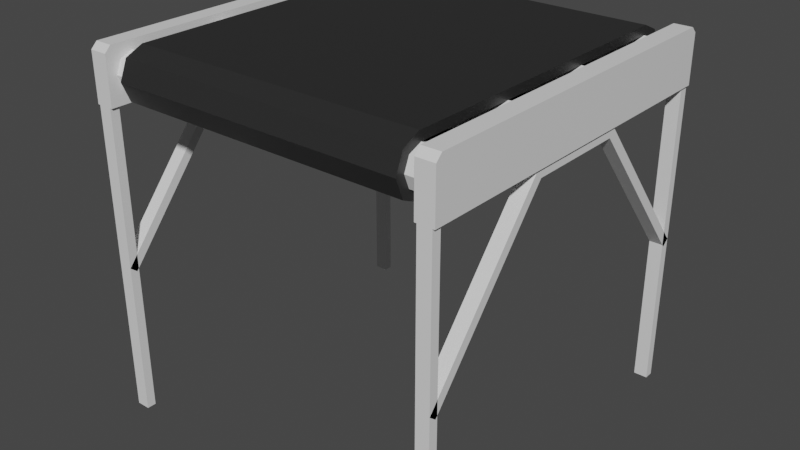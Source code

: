 # Source: ConveyorBelt.blend  (saved by Blender 2.80.75; exported with 4.5.12 LTS)
import bpy
from mathutils import Matrix  # noqa: F401  (used for matrix-valued properties, if any)

bpy.ops.wm.read_factory_settings(use_empty=True)
scene = bpy.context.scene
scene.name = 'Scene'

# ---- collections
col_collection = bpy.data.collections.new('Collection'); scene.collection.children.link(col_collection)

# ---- materials (node trees are filled in below, after node groups)
mat_material = bpy.data.materials.new('Material')
mat_material.alpha_threshold = 0.0
mat_material.use_transparent_shadow = False
mat_material.line_color = (0.0, 0.0, 0.0, 1.0)
mat_material_001 = bpy.data.materials.new('Material.001')
mat_material_001.use_transparent_shadow = False
mat_material_002 = bpy.data.materials.new('Material.002')
mat_material_002.use_transparent_shadow = False

# ---- material node trees
mat_material.use_nodes = True; mat_material.node_tree.nodes.clear()
_N = mat_material.node_tree.nodes; _L = mat_material.node_tree.links
n0 = _N.new('ShaderNodeOutputMaterial'); n0.name = 'Material Output'; n0.location = (300, 300)
n1 = _N.new('ShaderNodeBsdfPrincipled'); n1.name = 'Principled BSDF'; n1.location = (10, 300)
n1.distribution = 'GGX'
n1.subsurface_method = 'BURLEY'
n1.inputs[0].default_value = (0.02365, 0.02365, 0.02365, 1.0)
n1.inputs[2].default_value = 0.4
n1.inputs[3].default_value = 1.45
n1.inputs[27].default_value = (0.0, 0.0, 0.0, 1.0)
n1.inputs[28].default_value = 1.0
_L.new(n1.outputs[0], n0.inputs[0])
n0.is_active_output = True
mat_material_001.use_nodes = True; mat_material_001.node_tree.nodes.clear()
_N = mat_material_001.node_tree.nodes; _L = mat_material_001.node_tree.links
n0 = _N.new('ShaderNodeOutputMaterial'); n0.name = 'Material Output'; n0.location = (300, 300)
n1 = _N.new('ShaderNodeBsdfPrincipled'); n1.name = 'Principled BSDF'; n1.location = (10, 300)
n1.distribution = 'GGX'
n1.subsurface_method = 'BURLEY'
n1.inputs[3].default_value = 1.45
n1.inputs[27].default_value = (0.0, 0.0, 0.0, 1.0)
n1.inputs[28].default_value = 1.0
_L.new(n1.outputs[0], n0.inputs[0])
n0.is_active_output = True
mat_material_002.use_nodes = True; mat_material_002.node_tree.nodes.clear()
_N = mat_material_002.node_tree.nodes; _L = mat_material_002.node_tree.links
n0 = _N.new('ShaderNodeOutputMaterial'); n0.name = 'Material Output'; n0.location = (300, 300)
n1 = _N.new('ShaderNodeBsdfPrincipled'); n1.name = 'Principled BSDF'; n1.location = (10, 300)
n1.distribution = 'GGX'
n1.subsurface_method = 'BURLEY'
n1.inputs[3].default_value = 1.45
n1.inputs[27].default_value = (0.0, 0.0, 0.0, 1.0)
n1.inputs[28].default_value = 1.0
_L.new(n1.outputs[0], n0.inputs[0])
n0.is_active_output = True

# ---- world
world_world = bpy.data.worlds.new('World'); scene.world = world_world
world_world.use_nodes = True; world_world.node_tree.nodes.clear()
_N = world_world.node_tree.nodes; _L = world_world.node_tree.links
n0 = _N.new('ShaderNodeOutputWorld'); n0.name = 'World Output'; n0.location = (300, 300)
n1 = _N.new('ShaderNodeBackground'); n1.name = 'Background'; n1.location = (10, 300)
n1.inputs[0].default_value = (0.05088, 0.05088, 0.05088, 1.0)
_L.new(n1.outputs[0], n0.inputs[0])
n0.is_active_output = True
world_world.color = (0.05088, 0.05088, 0.05088)
world_world.use_sun_shadow = False
world_world.sun_shadow_jitter_overblur = 0.0

# ---- meshes
me_cylinder_001 = bpy.data.meshes.new('Cylinder.001')
me_cylinder_001.from_pydata([(-0.81, 1.0, 1.85), (0.81, 1.0, 1.85), (-0.81, 0.9561, 1.744), (0.81, 0.9561, 1.744), (-0.81, 0.8598, 1.701), (0.81, 0.8598, 1.701), (-0.81, 0.8598, 1.999), (0.81, 0.8598, 1.999), (-0.81, 0.9561, 1.956), (0.81, 0.9561, 1.956), (-0.81, -0.8578, 1.701), (0.81, -0.8578, 1.701), (-0.81, -0.9541, 1.744), (0.81, -0.9541, 1.744), (-0.81, -0.998, 1.85), (0.81, -0.998, 1.85), (-0.81, -0.9541, 1.956), (0.81, -0.9541, 1.956), (-0.81, -0.8578, 1.999), (0.81, -0.8578, 1.999), (-0.81, 0.95, 1.85), (0.81, 0.95, 1.85), (-0.81, 0.9207, 1.779), (0.81, 0.9207, 1.779), (-0.81, 0.85, 1.75), (0.81, 0.85, 1.75), (-0.81, 0.85, 1.95), (0.81, 0.85, 1.95), (-0.81, 0.9207, 1.921), (0.81, 0.9207, 1.921), (-0.81, -0.848, 1.75), (0.81, -0.848, 1.75), (-0.81, -0.9187, 1.779), (0.81, -0.9187, 1.779), (-0.81, -0.948, 1.85), (0.81, -0.948, 1.85), (-0.81, -0.9187, 1.921), (0.81, -0.9187, 1.921), (-0.81, -0.848, 1.95), (0.81, -0.848, 1.95), (-0.9875, -1.0, 0.0), (-0.9125, -1.0, 0.0), (-0.9875, -1.0, 1.7), (-0.9125, -1.0, 1.7), (-0.9875, -1.0, 0.85), (-0.9125, -1.0, 0.85), (-0.9875, -0.3, 1.7), (-0.9125, -0.3, 1.7), (0.9875, -1.0, 0.0), (0.9125, -1.0, 0.0), (0.9875, -1.0, 1.7), (0.9125, -1.0, 1.7), (0.9875, -1.0, 0.85), (0.9125, -1.0, 0.85), (0.9875, -0.3, 1.7), (0.9125, -0.3, 1.7), (-0.9875, 1.0, 0.0), (-0.9125, 1.0, 0.0), (-0.9875, 1.0, 1.7), (-0.9125, 1.0, 1.7), (-0.9875, 1.0, 0.85), (-0.9125, 1.0, 0.85), (-0.9875, 0.3, 1.7), (-0.9125, 0.3, 1.7), (-0.9875, 0.0, 1.7), (-0.9125, 0.0, 1.7), (0.9875, 1.0, 0.0), (0.9125, 1.0, 0.0), (0.9875, 1.0, 1.7), (0.9125, 1.0, 1.7), (0.9875, 1.0, 0.85), (0.9125, 1.0, 0.85), (0.9875, 0.3, 1.7), (0.9125, 0.3, 1.7), (0.9875, 0.0, 1.7), (0.9125, 0.0, 1.7), (-0.9875, -0.95, 0.0), (-0.9125, -0.95, 0.0), (-0.9875, -0.95, 1.7), (-0.9125, -0.95, 1.7), (-0.9875, -0.9614, 0.8182), (-0.9125, -0.9614, 0.8182), (-0.9875, -0.2764, 1.65), (-0.9125, -0.2764, 1.65), (0.9875, -0.95, 0.0), (0.9125, -0.95, 0.0), (0.9875, -0.95, 1.7), (0.9125, -0.95, 1.7), (0.9875, -0.9614, 0.8182), (0.9125, -0.9614, 0.8182), (0.9875, -0.2764, 1.65), (0.9125, -0.2764, 1.65), (-0.9875, 0.95, 0.0), (-0.9125, 0.95, 0.0), (-0.9875, 0.95, 1.7), (-0.9125, 0.95, 1.7), (-0.9875, 0.9614, 0.8182), (-0.9125, 0.9614, 0.8182), (-0.9875, 0.2764, 1.65), (-0.9125, 0.2764, 1.65), (-0.9875, 0.0, 1.65), (-0.9125, 0.0, 1.65), (0.9875, 0.95, 0.0), (0.9125, 0.95, 0.0), (0.9875, 0.95, 1.7), (0.9125, 0.95, 1.7), (0.9875, 0.9614, 0.8182), (0.9125, 0.9614, 0.8182), (0.9875, 0.2764, 1.65), (0.9125, 0.2764, 1.65), (0.9875, 0.0, 1.65), (0.9125, 0.0, 1.65), (-0.9, -1.0, 1.7), (-0.9, 1.0, 1.7), (-0.9, -1.0, 1.966), (-0.9, -0.966, 2.0), (-0.9, 1.0, 1.966), (-0.9, 0.966, 2.0), (-1.0, -1.0, 1.7), (-1.0, 1.0, 1.7), (-1.0, -1.0, 1.966), (-1.0, -0.966, 2.0), (-1.0, 1.0, 1.966), (-1.0, 0.966, 2.0), (0.9, -1.0, 1.7), (0.9, 1.0, 1.7), (0.9, -1.0, 1.966), (0.9, -0.966, 2.0), (0.9, 1.0, 1.966), (0.9, 0.966, 2.0), (1.0, -1.0, 1.7), (1.0, 1.0, 1.7), (1.0, -1.0, 1.966), (1.0, -0.966, 2.0), (1.0, 1.0, 1.966), (1.0, 0.966, 2.0), (-0.9, 0.95, 1.85), (0.9, 0.95, 1.85), (-0.9, 0.9207, 1.779), (0.9, 0.9207, 1.779), (-0.9, 0.85, 1.75), (0.9, 0.85, 1.75), (-0.9, 0.7793, 1.779), (0.9, 0.7793, 1.779), (-0.9, 0.75, 1.85), (0.9, 0.75, 1.85), (-0.9, 0.7793, 1.921), (0.9, 0.7793, 1.921), (-0.9, 0.85, 1.95), (0.9, 0.85, 1.95), (-0.9, 0.9207, 1.921), (0.9, 0.9207, 1.921), (-0.9, 0.384, 1.85), (0.9, 0.384, 1.85), (-0.9, 0.3547, 1.779), (0.9, 0.3547, 1.779), (-0.9, 0.284, 1.75), (0.9, 0.284, 1.75), (-0.9, 0.2133, 1.779), (0.9, 0.2133, 1.779), (-0.9, 0.184, 1.85), (0.9, 0.184, 1.85), (-0.9, 0.2133, 1.921), (0.9, 0.2133, 1.921), (-0.9, 0.284, 1.95), (0.9, 0.284, 1.95), (-0.9, 0.3547, 1.921), (0.9, 0.3547, 1.921), (-0.9, -0.182, 1.85), (0.9, -0.182, 1.85), (-0.9, -0.2113, 1.779), (0.9, -0.2113, 1.779), (-0.9, -0.282, 1.75), (0.9, -0.282, 1.75), (-0.9, -0.3527, 1.779), (0.9, -0.3527, 1.779), (-0.9, -0.382, 1.85), (0.9, -0.382, 1.85), (-0.9, -0.3527, 1.921), (0.9, -0.3527, 1.921), (-0.9, -0.282, 1.95), (0.9, -0.282, 1.95), (-0.9, -0.2113, 1.921), (0.9, -0.2113, 1.921), (-0.9, -0.748, 1.85), (0.9, -0.748, 1.85), (-0.9, -0.7773, 1.779), (0.9, -0.7773, 1.779), (-0.9, -0.848, 1.75), (0.9, -0.848, 1.75), (-0.9, -0.9187, 1.779), (0.9, -0.9187, 1.779), (-0.9, -0.948, 1.85), (0.9, -0.948, 1.85), (-0.9, -0.9187, 1.921), (0.9, -0.9187, 1.921), (-0.9, -0.848, 1.95), (0.9, -0.848, 1.95), (-0.9, -0.7773, 1.921), (0.9, -0.7773, 1.921)], [], [(0, 1, 3, 2), (2, 3, 5, 4), (6, 7, 9, 8), (8, 9, 1, 0), (4, 5, 11, 10), (10, 11, 13, 12), (12, 13, 15, 14), (14, 15, 17, 16), (16, 17, 19, 18), (6, 18, 19, 7), (20, 22, 23, 21), (22, 24, 25, 23), (26, 28, 29, 27), (28, 20, 21, 29), (24, 30, 31, 25), (30, 32, 33, 31), (32, 34, 35, 33), (34, 36, 37, 35), (36, 38, 39, 37), (26, 27, 39, 38), (0, 2, 22, 20), (3, 1, 21, 23), (2, 4, 24, 22), (5, 3, 23, 25), (6, 8, 28, 26), (9, 7, 27, 29), (8, 0, 20, 28), (1, 9, 29, 21), (4, 10, 30, 24), (10, 12, 32, 30), (13, 11, 31, 33), (12, 14, 34, 32), (15, 13, 33, 35), (14, 16, 36, 34), (17, 15, 35, 37), (16, 18, 38, 36), (19, 17, 37, 39), (11, 5, 25, 31), (7, 19, 39, 27), (18, 6, 26, 38), (44, 45, 47, 46), (40, 41, 43, 42), (46, 47, 65, 64), (52, 54, 55, 53), (48, 50, 51, 49), (54, 74, 75, 55), (60, 62, 63, 61), (56, 58, 59, 57), (62, 64, 65, 63), (70, 71, 73, 72), (66, 67, 69, 68), (72, 73, 75, 74), (80, 82, 83, 81), (76, 78, 79, 77), (82, 100, 101, 83), (88, 89, 91, 90), (84, 85, 87, 86), (90, 91, 111, 110), (96, 97, 99, 98), (92, 93, 95, 94), (98, 99, 101, 100), (106, 108, 109, 107), (102, 104, 105, 103), (108, 110, 111, 109), (41, 40, 76, 77), (42, 43, 79, 78), (40, 42, 78, 76), (43, 41, 77, 79), (45, 44, 80, 81), (47, 45, 81, 83), (44, 46, 82, 80), (46, 64, 100, 82), (65, 47, 83, 101), (48, 49, 85, 84), (51, 50, 86, 87), (50, 48, 84, 86), (49, 51, 87, 85), (52, 53, 89, 88), (53, 55, 91, 89), (54, 52, 88, 90), (74, 54, 90, 110), (55, 75, 111, 91), (56, 57, 93, 92), (59, 58, 94, 95), (58, 56, 92, 94), (57, 59, 95, 93), (60, 61, 97, 96), (61, 63, 99, 97), (62, 60, 96, 98), (64, 62, 98, 100), (63, 65, 101, 99), (67, 66, 102, 103), (68, 69, 105, 104), (66, 68, 104, 102), (69, 67, 103, 105), (71, 70, 106, 107), (73, 71, 107, 109), (70, 72, 108, 106), (72, 74, 110, 108), (75, 73, 109, 111), (115, 114, 112, 113, 116, 117), (121, 123, 122, 119, 118, 120), (113, 112, 118, 119), (115, 117, 123, 121), (114, 115, 121, 120), (112, 114, 120, 118), (116, 113, 119, 122), (117, 116, 122, 123), (127, 129, 128, 125, 124, 126), (133, 132, 130, 131, 134, 135), (125, 131, 130, 124), (127, 133, 135, 129), (126, 132, 133, 127), (124, 130, 132, 126), (128, 134, 131, 125), (129, 135, 134, 128), (136, 137, 139, 138), (138, 139, 141, 140), (140, 141, 143, 142), (142, 143, 145, 144), (144, 145, 147, 146), (146, 147, 149, 148), (148, 149, 151, 150), (150, 151, 137, 136), (152, 153, 155, 154), (154, 155, 157, 156), (156, 157, 159, 158), (158, 159, 161, 160), (160, 161, 163, 162), (162, 163, 165, 164), (164, 165, 167, 166), (166, 167, 153, 152), (168, 169, 171, 170), (170, 171, 173, 172), (172, 173, 175, 174), (174, 175, 177, 176), (176, 177, 179, 178), (178, 179, 181, 180), (180, 181, 183, 182), (182, 183, 169, 168), (184, 185, 187, 186), (186, 187, 189, 188), (188, 189, 191, 190), (190, 191, 193, 192), (192, 193, 195, 194), (194, 195, 197, 196), (196, 197, 199, 198), (198, 199, 185, 184)])
me_cylinder_001.polygons.foreach_set('material_index', [0, 0, 0, 0, 0, 0, 0, 0, 0, 0, 0, 0, 0, 0, 0, 0, 0, 0, 0, 0, 0, 0, 0, 0, 0, 0, 0, 0, 0, 0, 0, 0, 0, 0, 0, 0, 0, 0, 0, 0, 1, 1, 1, 1, 1, 1, 1, 1, 1, 1, 1, 1, 1, 1, 1, 1, 1, 1, 1, 1, 1, 1, 1, 1, 1, 1, 1, 1, 1, 1, 1, 1, 1, 1, 1, 1, 1, 1, 1, 1, 1, 1, 1, 1, 1, 1, 1, 1, 1, 1, 1, 1, 1, 1, 1, 1, 1, 1, 1, 1, 1, 1, 1, 1, 1, 1, 1, 1, 1, 1, 1, 1, 1, 1, 1, 1, 2, 2, 2, 2, 2, 2, 2, 2, 2, 2, 2, 2, 2, 2, 2, 2, 2, 2, 2, 2, 2, 2, 2, 2, 2, 2, 2, 2, 2, 2, 2, 2])
_uv = me_cylinder_001.uv_layers.new(name='UVMap')
_uv.uv.foreach_set('vector', [0.0001571, 1.076, 0.9989, 1.076, 0.9989, 1.115, 0.0001571, 1.115, 0.0001571, 1.115, 0.9989, 1.115, 0.9989, 1.153, 0.0001571, 1.153, 0.0001571, 1.0, 0.9989, 1.0, 0.9989, 1.038, 0.0001571, 1.038, 0.0001571, 1.038, 0.9989, 1.038, 0.9989, 1.076, 0.0001571, 1.076, 0.0001571, 1.153, 0.9989, 1.153, 0.9989, 2.0, 0.0001578, 2.0, 0.0001577, 0.0001271, 0.9989, 0.0001285, 0.9989, 0.03831, 0.0001576, 0.03831, 0.0001576, 0.03831, 0.9989, 0.03831, 0.9989, 0.0765, 0.0001576, 0.0765, 0.0001576, 0.0765, 0.9989, 0.0765, 0.9989, 0.1147, 0.0001576, 0.1147, 0.0001576, 0.1147, 0.9989, 0.1147, 0.9989, 0.1529, 0.0001576, 0.1529, 0.0001571, 1.0, 0.0001576, 0.1529, 0.9989, 0.1529, 0.9989, 1.0, 0.0001571, 1.076, 0.0001571, 1.115, 0.9989, 1.115, 0.9989, 1.076, 0.0001571, 1.115, 0.0001571, 1.153, 0.9989, 1.153, 0.9989, 1.115, 0.0001571, 1.0, 0.0001571, 1.038, 0.9989, 1.038, 0.9989, 1.0, 0.0001571, 1.038, 0.0001571, 1.076, 0.9989, 1.076, 0.9989, 1.038, 0.0001571, 1.153, 0.0001578, 2.0, 0.9989, 2.0, 0.9989, 1.153, 0.0001577, 0.0001271, 0.0001576, 0.03831, 0.9989, 0.03831, 0.9989, 0.0001285, 0.0001576, 0.03831, 0.0001576, 0.0765, 0.9989, 0.0765, 0.9989, 0.03831, 0.0001576, 0.0765, 0.0001576, 0.1147, 0.9989, 0.1147, 0.9989, 0.0765, 0.0001576, 0.1147, 0.0001576, 0.1529, 0.9989, 0.1529, 0.9989, 0.1147, 0.0001571, 1.0, 0.9989, 1.0, 0.9989, 0.1529, 0.0001576, 0.1529, 0.0001571, 1.076, 0.0001571, 1.115, 0.0001571, 1.115, 0.0001571, 1.076, 0.9989, 1.115, 0.9989, 1.076, 0.9989, 1.076, 0.9989, 1.115, 0.0001571, 1.115, 0.0001571, 1.153, 0.0001571, 1.153, 0.0001571, 1.115, 0.9989, 1.153, 0.9989, 1.115, 0.9989, 1.115, 0.9989, 1.153, 0.0001571, 1.0, 0.0001571, 1.038, 0.0001571, 1.038, 0.0001571, 1.0, 0.9989, 1.038, 0.9989, 1.0, 0.9989, 1.0, 0.9989, 1.038, 0.0001571, 1.038, 0.0001571, 1.076, 0.0001571, 1.076, 0.0001571, 1.038, 0.9989, 1.076, 0.9989, 1.038, 0.9989, 1.038, 0.9989, 1.076, 0.0001571, 1.153, 0.0001578, 2.0, 0.0001578, 2.0, 0.0001571, 1.153, 0.0001577, 0.0001271, 0.0001576, 0.03831, 0.0001576, 0.03831, 0.0001577, 0.0001271, 0.9989, 0.03831, 0.9989, 0.0001285, 0.9989, 0.0001285, 0.9989, 0.03831, 0.0001576, 0.03831, 0.0001576, 0.0765, 0.0001576, 0.0765, 0.0001576, 0.03831, 0.9989, 0.0765, 0.9989, 0.03831, 0.9989, 0.03831, 0.9989, 0.0765, 0.0001576, 0.0765, 0.0001576, 0.1147, 0.0001576, 0.1147, 0.0001576, 0.0765, 0.9989, 0.1147, 0.9989, 0.0765, 0.9989, 0.0765, 0.9989, 0.1147, 0.0001576, 0.1147, 0.0001576, 0.1529, 0.0001576, 0.1529, 0.0001576, 0.1147, 0.9989, 0.1529, 0.9989, 0.1147, 0.9989, 0.1147, 0.9989, 0.1529, 0.9989, 2.0, 0.9989, 1.153, 0.9989, 1.153, 0.9989, 2.0, 0.9989, 1.0, 0.9989, 0.1529, 0.9989, 0.1529, 0.9989, 1.0, 0.0001576, 0.1529, 0.0001571, 1.0, 0.0001571, 1.0, 0.0001576, 0.1529, 0.9795, 0.8502, 0.9622, 0.8502, 0.9622, 0.6548, 0.9795, 0.6548, 0.8301, 0.8502, 0.8129, 0.8502, 0.8129, 0.4595, 0.8301, 0.4595, 0.7956, 0.8502, 0.8129, 0.8502, 0.8129, 0.9191, 0.7956, 0.9191, 0.9655, 0.1953, 0.9655, 0.0, 0.9828, 0.0, 0.9828, 0.1953, 0.8473, 0.8502, 0.8473, 0.4595, 0.8646, 0.4595, 0.8646, 0.8502, 0.8301, 0.8502, 0.8301, 0.9191, 0.8129, 0.9191, 0.8129, 0.8502, 0.9828, 0.1953, 0.9828, 0.3906, 0.9655, 0.3906, 0.9655, 0.1953, 0.9023, 0.3906, 0.9023, 1.37e-08, 0.9196, 0.0, 0.9196, 0.3906, 0.7956, 0.988, 0.7956, 0.9191, 0.8129, 0.9191, 0.8129, 0.988, 0.9622, 0.4595, 0.9795, 0.4595, 0.9795, 0.6548, 0.9622, 0.6548, 0.9163, 0.8502, 0.899, 0.8502, 0.899, 0.4595, 0.9163, 0.4595, 0.8301, 0.988, 0.8129, 0.988, 0.8129, 0.9191, 0.8301, 0.9191, 0.9967, 0.6548, 0.9967, 0.846, 0.9795, 0.846, 0.9795, 0.6548, 0.8473, 0.4595, 0.8473, 0.8502, 0.8301, 0.8502, 0.8301, 0.4595, 0.8473, 0.9772, 0.8473, 0.9137, 0.8646, 0.9137, 0.8646, 0.9772, 0.9795, 0.4595, 0.9967, 0.4595, 0.9967, 0.6507, 0.9795, 0.6507, 0.899, 0.8502, 0.8818, 0.8502, 0.8818, 0.4595, 0.899, 0.4595, 0.8473, 0.9772, 0.8301, 0.9772, 0.8301, 0.9137, 0.8473, 0.9137, 1.0, 0.3822, 0.9828, 0.3822, 0.9828, 0.1911, 1.0, 0.1911, 0.8129, 0.8502, 0.7956, 0.8502, 0.7956, 0.4595, 0.8129, 0.4595, 0.8473, 0.8502, 0.8646, 0.8502, 0.8646, 0.9137, 0.8473, 0.9137, 0.9828, 0.1911, 0.9828, 0.0, 1.0, 0.0, 1.0, 0.1911, 0.8646, 0.8502, 0.8646, 0.4595, 0.8818, 0.4595, 0.8818, 0.8502, 0.8473, 0.8502, 0.8473, 0.9137, 0.8301, 0.9137, 0.8301, 0.8502, 0.2527, 0.8904, 0.2527, 0.8731, 0.2642, 0.8731, 0.2642, 0.8904, 0.2987, 0.8731, 0.2987, 0.8904, 0.2872, 0.8904, 0.2872, 0.8731, 0.9311, 0.3906, 0.9311, 6.848e-09, 0.9426, 0.0, 0.9426, 0.3906, 0.9426, 0.3906, 0.9426, 5.478e-08, 0.954, 0.0, 0.954, 0.3906, 0.3076, 0.8904, 0.3076, 0.8731, 0.3164, 0.8731, 0.3164, 0.8904, 0.2026, 0.2987, 0.007304, 0.4595, 2.739e-08, 0.4507, 0.1911, 0.2933, 0.6151, 0.0, 0.8104, 0.1608, 0.7989, 0.1663, 0.6078, 0.008868, 0.8104, 0.1608, 0.8104, 0.2298, 0.7989, 0.2298, 0.7989, 0.1663, 0.2026, 0.2298, 0.2026, 0.2987, 0.1911, 0.2933, 0.1911, 0.2298, 0.2642, 0.8904, 0.2642, 0.8731, 0.2757, 0.8731, 0.2757, 0.8904, 0.2527, 0.8731, 0.2527, 0.8904, 0.2413, 0.8904, 0.2413, 0.8731, 0.9507, 0.8502, 0.9507, 0.4595, 0.9622, 0.4595, 0.9622, 0.8502, 0.9278, 0.8502, 0.9278, 0.4595, 0.9392, 0.4595, 0.9392, 0.8502, 0.2987, 0.8904, 0.2987, 0.8731, 0.3076, 0.8731, 0.3076, 0.8904, 0.4125, 0.0, 0.6078, 0.1608, 0.5963, 0.1663, 0.4052, 0.008868, 0.4052, 0.2987, 0.2099, 0.4595, 0.2026, 0.4507, 0.3937, 0.2933, 0.4052, 0.2298, 0.4052, 0.2987, 0.3937, 0.2933, 0.3937, 0.2298, 0.6078, 0.1608, 0.6078, 0.2298, 0.5963, 0.2298, 0.5963, 0.1663, 0.2872, 0.8731, 0.2872, 0.8904, 0.2757, 0.8904, 0.2757, 0.8731, 0.2298, 0.8904, 0.2298, 0.8731, 0.2413, 0.8731, 0.2413, 0.8904, 0.9655, 0.0, 0.9655, 0.3906, 0.954, 0.3906, 0.954, 6.848e-09, 0.9278, 0.4595, 0.9278, 0.8502, 0.9163, 0.8502, 0.9163, 0.4595, 0.3253, 0.8731, 0.3253, 0.8904, 0.3164, 0.8904, 0.3164, 0.8731, 0.007303, 0.0, 0.2026, 0.1608, 0.1911, 0.1663, 0.0, 0.008868, 0.8104, 0.2987, 0.6151, 0.4595, 0.6078, 0.4507, 0.7989, 0.2933, 0.8104, 0.2298, 0.8104, 0.2987, 0.7989, 0.2933, 0.7989, 0.2298, 0.2026, 0.1608, 0.2026, 0.2298, 0.1911, 0.2298, 0.1911, 0.1663, 0.8761, 0.8502, 0.8761, 0.8674, 0.8646, 0.8674, 0.8646, 0.8502, 0.8646, 0.8846, 0.8646, 0.8674, 0.8761, 0.8674, 0.8761, 0.8846, 0.9311, 0.0, 0.9311, 0.3906, 0.9196, 0.3906, 0.9196, 0.0, 0.9507, 0.4595, 0.9507, 0.8502, 0.9392, 0.8502, 0.9392, 0.4595, 0.3342, 0.8731, 0.3342, 0.8904, 0.3253, 0.8904, 0.3253, 0.8731, 0.6078, 0.2987, 0.4125, 0.4595, 0.4052, 0.4507, 0.5963, 0.2933, 0.2099, 0.0, 0.4052, 0.1608, 0.3937, 0.1663, 0.2026, 0.008868, 0.4052, 0.1608, 0.4052, 0.2298, 0.3937, 0.2298, 0.3937, 0.1663, 0.6078, 0.2298, 0.6078, 0.2987, 0.5963, 0.2933, 0.5963, 0.2298, 0.1379, 0.4673, 0.1457, 0.4595, 0.2068, 0.4595, 0.2068, 0.9191, 0.1457, 0.9191, 0.1379, 0.9113, 0.8104, 0.4517, 0.8104, 0.007803, 0.8182, 0.0, 0.8794, 0.0, 0.8794, 0.4595, 0.8182, 0.4595, 0.9023, 1.37e-08, 0.9023, 0.4595, 0.8794, 0.4595, 0.8794, 0.0, 0.7956, 0.4595, 0.7956, 0.9035, 0.7727, 0.9035, 0.7727, 0.4595, 0.9023, 0.3984, 0.9023, 0.3906, 0.9253, 0.3906, 0.9253, 0.3984, 0.9023, 0.4595, 0.9023, 0.3984, 0.9253, 0.3984, 0.9253, 0.4595, 0.8761, 0.9113, 0.8761, 0.8502, 0.899, 0.8502, 0.899, 0.9113, 0.8761, 0.9191, 0.8761, 0.9113, 0.899, 0.9113, 0.899, 0.9191, 3.881e-08, 0.9113, 0.0, 0.4673, 0.007803, 0.4595, 0.06893, 0.4595, 0.06893, 0.9191, 0.007803, 0.9191, 0.1379, 0.9113, 0.1301, 0.9191, 0.06893, 0.9191, 0.06893, 0.4595, 0.1301, 0.4595, 0.1379, 0.4673, 0.7267, 0.4595, 0.7497, 0.4595, 0.7497, 0.9191, 0.7267, 0.9191, 0.7497, 0.4595, 0.7727, 0.4595, 0.7727, 0.9035, 0.7497, 0.9035, 0.2298, 0.8809, 0.2068, 0.8809, 0.2068, 0.8731, 0.2298, 0.8731, 0.2298, 0.9421, 0.2068, 0.9421, 0.2068, 0.8809, 0.2298, 0.8809, 0.899, 0.858, 0.922, 0.858, 0.922, 0.9191, 0.899, 0.9191, 0.899, 0.8502, 0.922, 0.8502, 0.922, 0.858, 0.899, 0.858, 0.418, 0.8731, 0.418, 0.4595, 0.4343, 0.4595, 0.4343, 0.8731, 0.4343, 0.8731, 0.4343, 0.4595, 0.4505, 0.4595, 0.4505, 0.8731, 0.4505, 0.8731, 0.4505, 0.4595, 0.4668, 0.4595, 0.4668, 0.8731, 0.2068, 0.8731, 0.2068, 0.4595, 0.223, 0.4595, 0.223, 0.8731, 0.223, 0.8731, 0.223, 0.4595, 0.2393, 0.4595, 0.2393, 0.8731, 0.4992, 0.8731, 0.4992, 0.4595, 0.5155, 0.4595, 0.5155, 0.8731, 0.5155, 0.8731, 0.5155, 0.4595, 0.5317, 0.4595, 0.5317, 0.8731, 0.4018, 0.8731, 0.4018, 0.4595, 0.418, 0.4595, 0.418, 0.8731, 0.288, 0.8731, 0.288, 0.4595, 0.3043, 0.4595, 0.3043, 0.8731, 0.6617, 0.8731, 0.6617, 0.4595, 0.678, 0.4595, 0.678, 0.8731, 0.678, 0.8731, 0.678, 0.4595, 0.6942, 0.4595, 0.6942, 0.8731, 0.2393, 0.8731, 0.2393, 0.4595, 0.2555, 0.4595, 0.2555, 0.8731, 0.2555, 0.8731, 0.2555, 0.4595, 0.2718, 0.4595, 0.2718, 0.8731, 0.6292, 0.8731, 0.6292, 0.4595, 0.6455, 0.4595, 0.6455, 0.8731, 0.6455, 0.8731, 0.6455, 0.4595, 0.6617, 0.4595, 0.6617, 0.8731, 0.2718, 0.8731, 0.2718, 0.4595, 0.288, 0.4595, 0.288, 0.8731, 0.5805, 0.8731, 0.5805, 0.4595, 0.5967, 0.4595, 0.5967, 0.8731, 0.5967, 0.8731, 0.5967, 0.4595, 0.613, 0.4595, 0.613, 0.8731, 0.613, 0.8731, 0.613, 0.4595, 0.6292, 0.4595, 0.6292, 0.8731, 0.3043, 0.8731, 0.3043, 0.4595, 0.3205, 0.4595, 0.3205, 0.8731, 0.3205, 0.8731, 0.3205, 0.4595, 0.3368, 0.4595, 0.3368, 0.8731, 0.7267, 0.4595, 0.7267, 0.8731, 0.7105, 0.8731, 0.7105, 0.4595, 0.7105, 0.4595, 0.7105, 0.8731, 0.6942, 0.8731, 0.6942, 0.4595, 0.5642, 0.8731, 0.5642, 0.4595, 0.5805, 0.4595, 0.5805, 0.8731, 0.3855, 0.8731, 0.3855, 0.4595, 0.4018, 0.4595, 0.4018, 0.8731, 0.5317, 0.8731, 0.5317, 0.4595, 0.548, 0.4595, 0.548, 0.8731, 0.548, 0.8731, 0.548, 0.4595, 0.5642, 0.4595, 0.5642, 0.8731, 0.3368, 0.8731, 0.3368, 0.4595, 0.353, 0.4595, 0.353, 0.8731, 0.353, 0.8731, 0.353, 0.4595, 0.3693, 0.4595, 0.3693, 0.8731, 0.4668, 0.8731, 0.4668, 0.4595, 0.483, 0.4595, 0.483, 0.8731, 0.483, 0.8731, 0.483, 0.4595, 0.4992, 0.4595, 0.4992, 0.8731, 0.3693, 0.8731, 0.3693, 0.4595, 0.3855, 0.4595, 0.3855, 0.8731])
me_cylinder_001.materials.append(mat_material)
me_cylinder_001.materials.append(mat_material_001)
me_cylinder_001.materials.append(mat_material_002)
me_cylinder_001.use_remesh_preserve_volume = False
me_cylinder_001.use_remesh_preserve_attributes = False
me_cylinder_001.use_mirror_vertex_groups = False
me_cylinder_001.update()

# ---- objects
ob_cylinder_001 = bpy.data.objects.new('Cylinder.001', me_cylinder_001)

# ---- transforms, parenting, visibility, modifiers, constraints
ob_cylinder_001.location = (0.0, 0.0, 0.0)
ob_cylinder_001.scale = (0.5, 0.5, 0.5)
ob_cylinder_001.lineart.crease_threshold = 0.0

# ---- collection membership
col_collection.objects.link(ob_cylinder_001)

# ---- scene / render settings (as saved in the file)
scene.frame_start = 1; scene.frame_end = 250; scene.frame_set(109)
scene.render.engine = 'BLENDER_EEVEE_NEXT'
scene.cycles.use_denoising = False
scene.cycles.samples = 128
scene.cycles.sampling_pattern = 'TABULATED_SOBOL'
scene.cycles.use_adaptive_sampling = False
scene.cycles.use_light_tree = False
scene.eevee.use_gtao = True
scene.view_settings.view_transform = 'Filmic'
bpy.context.view_layer.update()

# ---- added for rendering (the .blend has no active camera and no usable light): camera, sun
cam_auto = bpy.data.cameras.new('AutoCamera')
cam_auto.lens = 50.0
cam_auto.sensor_width = 36.0
cam_auto.clip_end = 1000.0
ob_auto_camera = bpy.data.objects.new('AutoCamera', cam_auto)
scene.collection.objects.link(ob_auto_camera)
ob_auto_camera.location = (1.60254, -1.92304, 1.78203)
ob_auto_camera.rotation_euler = (1.09748, -7.21219e-08, 0.694738)
scene.camera = ob_auto_camera
light_auto_sun = bpy.data.lights.new('AutoSun', 'SUN')
light_auto_sun.energy = 3.0
light_auto_sun.angle = 0.0523599
ob_auto_sun = bpy.data.objects.new('AutoSun', light_auto_sun)
scene.collection.objects.link(ob_auto_sun)
ob_auto_sun.rotation_euler = (0.872665, 0.174533, 0.523599)
bpy.context.view_layer.update()
